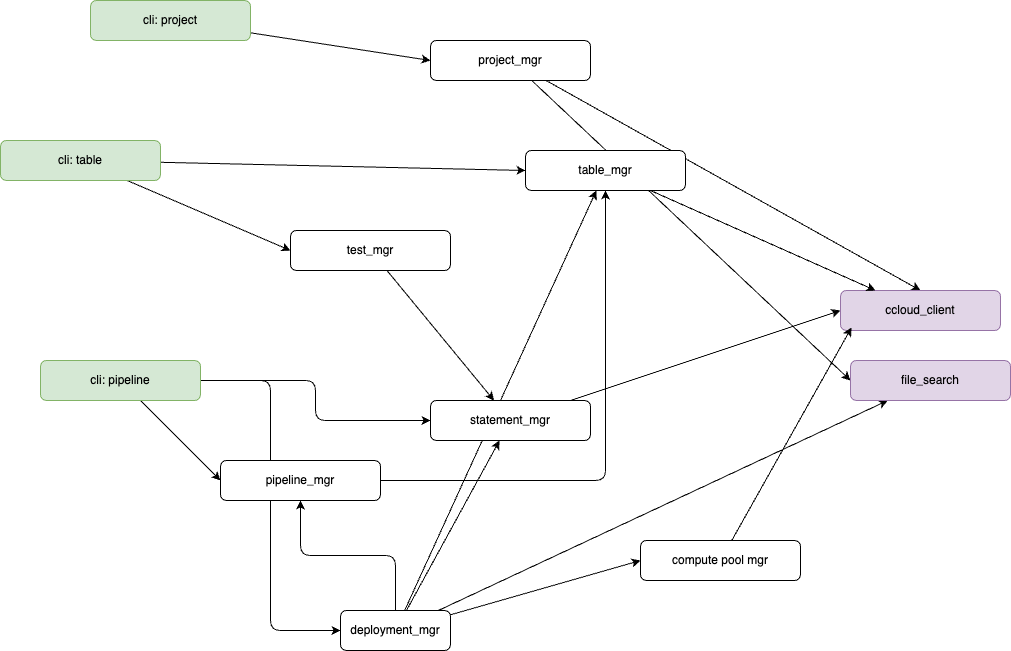

The diagram above was exported from draw.io. Its source (the exported page's mxGraphModel, read from the mxfile embedded in the PNG):
<mxGraphModel dx="1957" dy="710" grid="1" gridSize="10" guides="1" tooltips="1" connect="1" arrows="1" fold="1" page="1" pageScale="1" pageWidth="850" pageHeight="1100" math="0" shadow="0">
  <root>
    <mxCell id="0" />
    <mxCell id="1" parent="0" />
    <mxCell id="17" style="edgeStyle=none;html=1;" edge="1" parent="1" source="2" target="9">
      <mxGeometry relative="1" as="geometry" />
    </mxCell>
    <mxCell id="21" style="edgeStyle=orthogonalEdgeStyle;html=1;" edge="1" parent="1" source="2" target="3">
      <mxGeometry relative="1" as="geometry" />
    </mxCell>
    <mxCell id="22" style="edgeStyle=orthogonalEdgeStyle;html=1;" edge="1" parent="1" source="3" target="11">
      <mxGeometry relative="1" as="geometry" />
    </mxCell>
    <mxCell id="24" style="edgeStyle=none;html=1;" edge="1" parent="1" source="2" target="11">
      <mxGeometry relative="1" as="geometry" />
    </mxCell>
    <mxCell id="26" style="edgeStyle=none;html=1;entryX=0;entryY=0.5;entryDx=0;entryDy=0;" edge="1" parent="1" source="2" target="25">
      <mxGeometry relative="1" as="geometry" />
    </mxCell>
    <mxCell id="27" style="edgeStyle=none;html=1;" edge="1" parent="1" source="2" target="19">
      <mxGeometry relative="1" as="geometry" />
    </mxCell>
    <mxCell id="2" value="deployment_mgr" style="rounded=1;whiteSpace=wrap;html=1;" vertex="1" parent="1">
      <mxGeometry x="240" y="620" width="110" height="40" as="geometry" />
    </mxCell>
    <mxCell id="7" style="edgeStyle=orthogonalEdgeStyle;html=1;entryX=0;entryY=0.5;entryDx=0;entryDy=0;" edge="1" parent="1" source="4" target="2">
      <mxGeometry relative="1" as="geometry" />
    </mxCell>
    <mxCell id="8" style="edgeStyle=none;html=1;entryX=0;entryY=0.5;entryDx=0;entryDy=0;" edge="1" parent="1" source="4" target="3">
      <mxGeometry relative="1" as="geometry" />
    </mxCell>
    <mxCell id="10" style="edgeStyle=orthogonalEdgeStyle;html=1;entryX=0;entryY=0.5;entryDx=0;entryDy=0;" edge="1" parent="1" source="4" target="9">
      <mxGeometry relative="1" as="geometry" />
    </mxCell>
    <mxCell id="4" value="cli: pipeline" style="rounded=1;whiteSpace=wrap;html=1;fillColor=#d5e8d4;strokeColor=#82b366;" vertex="1" parent="1">
      <mxGeometry x="-60" y="370" width="160" height="40" as="geometry" />
    </mxCell>
    <mxCell id="13" style="edgeStyle=none;html=1;entryX=0;entryY=0.5;entryDx=0;entryDy=0;" edge="1" parent="1" source="5" target="12">
      <mxGeometry relative="1" as="geometry" />
    </mxCell>
    <mxCell id="5" value="cli: project" style="rounded=1;whiteSpace=wrap;html=1;fillColor=#d5e8d4;strokeColor=#82b366;" vertex="1" parent="1">
      <mxGeometry x="-10" y="10" width="160" height="40" as="geometry" />
    </mxCell>
    <mxCell id="14" style="edgeStyle=none;html=1;entryX=0;entryY=0.5;entryDx=0;entryDy=0;" edge="1" parent="1" source="6" target="11">
      <mxGeometry relative="1" as="geometry" />
    </mxCell>
    <mxCell id="29" style="edgeStyle=none;html=1;entryX=0;entryY=0.5;entryDx=0;entryDy=0;" edge="1" parent="1" source="6" target="28">
      <mxGeometry relative="1" as="geometry" />
    </mxCell>
    <mxCell id="6" value="cli: table" style="rounded=1;whiteSpace=wrap;html=1;fillColor=#d5e8d4;strokeColor=#82b366;" vertex="1" parent="1">
      <mxGeometry x="-100" y="150" width="160" height="40" as="geometry" />
    </mxCell>
    <mxCell id="31" style="edgeStyle=none;html=1;entryX=0;entryY=0.5;entryDx=0;entryDy=0;" edge="1" parent="1" source="9" target="15">
      <mxGeometry relative="1" as="geometry" />
    </mxCell>
    <mxCell id="9" value="statement_mgr" style="rounded=1;whiteSpace=wrap;html=1;" vertex="1" parent="1">
      <mxGeometry x="330" y="410" width="160" height="40" as="geometry" />
    </mxCell>
    <mxCell id="18" style="edgeStyle=none;html=1;entryX=0.5;entryY=0;entryDx=0;entryDy=0;" edge="1" parent="1" source="12" target="15">
      <mxGeometry relative="1" as="geometry" />
    </mxCell>
    <mxCell id="20" style="edgeStyle=none;html=1;entryX=0;entryY=0.5;entryDx=0;entryDy=0;" edge="1" parent="1" source="12" target="19">
      <mxGeometry relative="1" as="geometry" />
    </mxCell>
    <mxCell id="12" value="project_mgr" style="rounded=1;whiteSpace=wrap;html=1;" vertex="1" parent="1">
      <mxGeometry x="330" y="50" width="160" height="40" as="geometry" />
    </mxCell>
    <mxCell id="15" value="ccloud_client" style="rounded=1;whiteSpace=wrap;html=1;fillColor=#e1d5e7;strokeColor=#9673a6;" vertex="1" parent="1">
      <mxGeometry x="740" y="300" width="160" height="40" as="geometry" />
    </mxCell>
    <mxCell id="19" value="file_search" style="rounded=1;whiteSpace=wrap;html=1;fillColor=#e1d5e7;strokeColor=#9673a6;" vertex="1" parent="1">
      <mxGeometry x="750" y="370" width="160" height="40" as="geometry" />
    </mxCell>
    <mxCell id="23" value="" style="edgeStyle=orthogonalEdgeStyle;html=1;" edge="1" parent="1" source="2" target="3">
      <mxGeometry relative="1" as="geometry">
        <mxPoint x="310" y="460" as="sourcePoint" />
        <mxPoint x="410" y="200" as="targetPoint" />
      </mxGeometry>
    </mxCell>
    <mxCell id="3" value="pipeline_mgr" style="rounded=1;whiteSpace=wrap;html=1;" vertex="1" parent="1">
      <mxGeometry x="120" y="470" width="160" height="40" as="geometry" />
    </mxCell>
    <mxCell id="25" value="compute pool mgr" style="rounded=1;whiteSpace=wrap;html=1;" vertex="1" parent="1">
      <mxGeometry x="540" y="550" width="160" height="40" as="geometry" />
    </mxCell>
    <mxCell id="32" style="edgeStyle=none;html=1;" edge="1" parent="1" source="11" target="15">
      <mxGeometry relative="1" as="geometry" />
    </mxCell>
    <mxCell id="11" value="table_mgr" style="rounded=1;whiteSpace=wrap;html=1;" vertex="1" parent="1">
      <mxGeometry x="425" y="160" width="160" height="40" as="geometry" />
    </mxCell>
    <mxCell id="33" style="edgeStyle=none;html=1;" edge="1" parent="1" source="28" target="9">
      <mxGeometry relative="1" as="geometry" />
    </mxCell>
    <mxCell id="28" value="test_mgr" style="rounded=1;whiteSpace=wrap;html=1;" vertex="1" parent="1">
      <mxGeometry x="190" y="240" width="160" height="40" as="geometry" />
    </mxCell>
    <mxCell id="30" style="edgeStyle=none;html=1;entryX=0.069;entryY=0.925;entryDx=0;entryDy=0;entryPerimeter=0;" edge="1" parent="1" source="25" target="15">
      <mxGeometry relative="1" as="geometry" />
    </mxCell>
  </root>
</mxGraphModel>